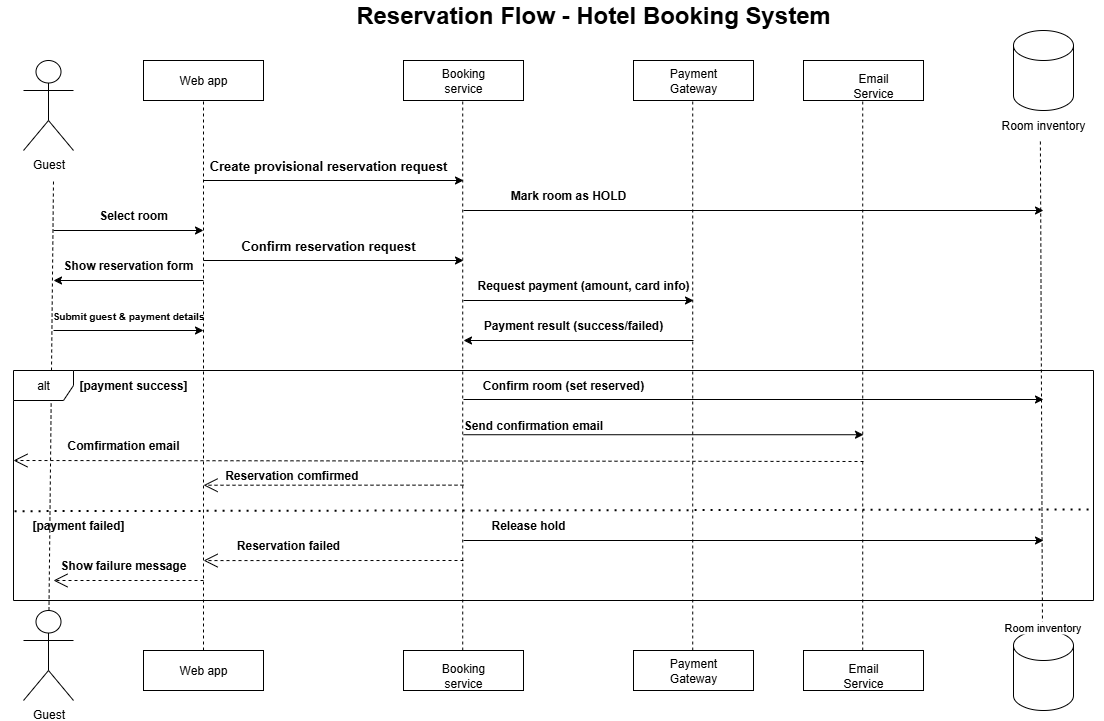

The diagram above was exported from draw.io. Its source (the exported page's mxGraphModel, read from the mxfile embedded in the PNG):
<mxGraphModel dx="1029" dy="817" grid="1" gridSize="10" guides="1" tooltips="1" connect="1" arrows="1" fold="1" page="1" pageScale="1" pageWidth="850" pageHeight="1100" math="0" shadow="0">
  <root>
    <mxCell id="0" />
    <mxCell id="1" parent="0" />
    <mxCell id="UqrQ8qsRZxsZKywexacs-19" value="" style="endArrow=none;dashed=1;html=1;rounded=0;entryX=0.5;entryY=1;entryDx=0;entryDy=0;exitX=0.5;exitY=0;exitDx=0;exitDy=0;" parent="1" source="UqrQ8qsRZxsZKywexacs-10" target="UqrQ8qsRZxsZKywexacs-5" edge="1">
      <mxGeometry width="50" height="50" relative="1" as="geometry">
        <mxPoint x="640" y="530" as="sourcePoint" />
        <mxPoint x="690" y="480" as="targetPoint" />
      </mxGeometry>
    </mxCell>
    <mxCell id="UqrQ8qsRZxsZKywexacs-1" value="Guest" style="shape=umlActor;verticalLabelPosition=bottom;verticalAlign=top;html=1;outlineConnect=0;" parent="1" vertex="1">
      <mxGeometry x="290" y="190" width="50" height="90" as="geometry" />
    </mxCell>
    <mxCell id="UqrQ8qsRZxsZKywexacs-2" value="Guest" style="shape=umlActor;verticalLabelPosition=bottom;verticalAlign=top;html=1;outlineConnect=0;" parent="1" vertex="1">
      <mxGeometry x="290" y="740" width="50" height="90" as="geometry" />
    </mxCell>
    <mxCell id="UqrQ8qsRZxsZKywexacs-5" value="" style="rounded=1;whiteSpace=wrap;html=1;arcSize=0;" parent="1" vertex="1">
      <mxGeometry x="410" y="190" width="120" height="40" as="geometry" />
    </mxCell>
    <mxCell id="UqrQ8qsRZxsZKywexacs-6" value="" style="rounded=1;whiteSpace=wrap;html=1;arcSize=0;" parent="1" vertex="1">
      <mxGeometry x="670" y="190" width="120" height="40" as="geometry" />
    </mxCell>
    <mxCell id="UqrQ8qsRZxsZKywexacs-7" value="" style="rounded=1;whiteSpace=wrap;html=1;arcSize=0;" parent="1" vertex="1">
      <mxGeometry x="900" y="190" width="120" height="40" as="geometry" />
    </mxCell>
    <mxCell id="UqrQ8qsRZxsZKywexacs-8" value="" style="rounded=1;whiteSpace=wrap;html=1;arcSize=0;" parent="1" vertex="1">
      <mxGeometry x="1070" y="190" width="120" height="40" as="geometry" />
    </mxCell>
    <mxCell id="UqrQ8qsRZxsZKywexacs-10" value="" style="rounded=1;whiteSpace=wrap;html=1;arcSize=0;" parent="1" vertex="1">
      <mxGeometry x="410" y="780" width="120" height="40" as="geometry" />
    </mxCell>
    <mxCell id="UqrQ8qsRZxsZKywexacs-11" value="" style="rounded=1;whiteSpace=wrap;html=1;arcSize=0;" parent="1" vertex="1">
      <mxGeometry x="670" y="780" width="120" height="40" as="geometry" />
    </mxCell>
    <mxCell id="UqrQ8qsRZxsZKywexacs-12" value="" style="rounded=1;whiteSpace=wrap;html=1;arcSize=0;" parent="1" vertex="1">
      <mxGeometry x="900" y="780" width="120" height="40" as="geometry" />
    </mxCell>
    <mxCell id="UqrQ8qsRZxsZKywexacs-13" value="" style="rounded=1;whiteSpace=wrap;html=1;arcSize=0;" parent="1" vertex="1">
      <mxGeometry x="1070" y="780" width="120" height="40" as="geometry" />
    </mxCell>
    <mxCell id="UqrQ8qsRZxsZKywexacs-14" value="" style="shape=cylinder3;whiteSpace=wrap;html=1;boundedLbl=1;backgroundOutline=1;size=15;" parent="1" vertex="1">
      <mxGeometry x="1280" y="160" width="60" height="80" as="geometry" />
    </mxCell>
    <mxCell id="UqrQ8qsRZxsZKywexacs-15" value="" style="shape=cylinder3;whiteSpace=wrap;html=1;boundedLbl=1;backgroundOutline=1;size=15;" parent="1" vertex="1">
      <mxGeometry x="1280" y="760" width="60" height="80" as="geometry" />
    </mxCell>
    <mxCell id="UqrQ8qsRZxsZKywexacs-20" value="" style="endArrow=none;dashed=1;html=1;rounded=0;entryX=0.5;entryY=1;entryDx=0;entryDy=0;exitX=0.5;exitY=0;exitDx=0;exitDy=0;" parent="1" edge="1">
      <mxGeometry width="50" height="50" relative="1" as="geometry">
        <mxPoint x="729.23" y="780" as="sourcePoint" />
        <mxPoint x="729.23" y="230" as="targetPoint" />
      </mxGeometry>
    </mxCell>
    <mxCell id="UqrQ8qsRZxsZKywexacs-21" value="" style="endArrow=none;dashed=1;html=1;rounded=0;entryX=0.5;entryY=1;entryDx=0;entryDy=0;exitX=0.5;exitY=0;exitDx=0;exitDy=0;" parent="1" edge="1">
      <mxGeometry width="50" height="50" relative="1" as="geometry">
        <mxPoint x="959.23" y="780" as="sourcePoint" />
        <mxPoint x="959.23" y="230" as="targetPoint" />
      </mxGeometry>
    </mxCell>
    <mxCell id="UqrQ8qsRZxsZKywexacs-22" value="" style="endArrow=none;dashed=1;html=1;rounded=0;entryX=0.5;entryY=1;entryDx=0;entryDy=0;exitX=0.5;exitY=0;exitDx=0;exitDy=0;" parent="1" edge="1">
      <mxGeometry width="50" height="50" relative="1" as="geometry">
        <mxPoint x="1129.23" y="780" as="sourcePoint" />
        <mxPoint x="1129.23" y="230" as="targetPoint" />
      </mxGeometry>
    </mxCell>
    <mxCell id="UqrQ8qsRZxsZKywexacs-23" value="" style="endArrow=none;dashed=1;html=1;rounded=0;entryX=0.474;entryY=0.983;entryDx=0;entryDy=0;entryPerimeter=0;" parent="1" target="UqrQ8qsRZxsZKywexacs-56" edge="1">
      <mxGeometry width="50" height="50" relative="1" as="geometry">
        <mxPoint x="1309" y="760" as="sourcePoint" />
        <mxPoint x="1309.23" y="240" as="targetPoint" />
      </mxGeometry>
    </mxCell>
    <mxCell id="UqrQ8qsRZxsZKywexacs-59" value="Room inventory" style="edgeLabel;html=1;align=center;verticalAlign=middle;resizable=0;points=[];" parent="UqrQ8qsRZxsZKywexacs-23" vertex="1" connectable="0">
      <mxGeometry x="-0.9825" relative="1" as="geometry">
        <mxPoint as="offset" />
      </mxGeometry>
    </mxCell>
    <mxCell id="UqrQ8qsRZxsZKywexacs-24" value="" style="endArrow=none;dashed=1;html=1;rounded=0;" parent="1" source="UqrQ8qsRZxsZKywexacs-2" edge="1">
      <mxGeometry width="50" height="50" relative="1" as="geometry">
        <mxPoint x="314.47" y="840" as="sourcePoint" />
        <mxPoint x="320" y="310" as="targetPoint" />
      </mxGeometry>
    </mxCell>
    <mxCell id="UqrQ8qsRZxsZKywexacs-26" value="" style="endArrow=classic;html=1;rounded=0;" parent="1" edge="1">
      <mxGeometry width="50" height="50" relative="1" as="geometry">
        <mxPoint x="320" y="360" as="sourcePoint" />
        <mxPoint x="470" y="360" as="targetPoint" />
      </mxGeometry>
    </mxCell>
    <mxCell id="UqrQ8qsRZxsZKywexacs-27" value="" style="endArrow=classic;html=1;rounded=0;" parent="1" edge="1">
      <mxGeometry width="50" height="50" relative="1" as="geometry">
        <mxPoint x="320" y="460" as="sourcePoint" />
        <mxPoint x="470" y="460" as="targetPoint" />
      </mxGeometry>
    </mxCell>
    <mxCell id="UqrQ8qsRZxsZKywexacs-28" value="" style="endArrow=classic;html=1;rounded=0;" parent="1" edge="1">
      <mxGeometry width="50" height="50" relative="1" as="geometry">
        <mxPoint x="470" y="410" as="sourcePoint" />
        <mxPoint x="320" y="410" as="targetPoint" />
      </mxGeometry>
    </mxCell>
    <mxCell id="UqrQ8qsRZxsZKywexacs-29" value="" style="endArrow=classic;html=1;rounded=0;" parent="1" edge="1">
      <mxGeometry width="50" height="50" relative="1" as="geometry">
        <mxPoint x="470" y="310" as="sourcePoint" />
        <mxPoint x="730" y="310" as="targetPoint" />
      </mxGeometry>
    </mxCell>
    <mxCell id="UqrQ8qsRZxsZKywexacs-30" value="" style="endArrow=classic;html=1;rounded=0;" parent="1" edge="1">
      <mxGeometry width="50" height="50" relative="1" as="geometry">
        <mxPoint x="470" y="390" as="sourcePoint" />
        <mxPoint x="730" y="390" as="targetPoint" />
      </mxGeometry>
    </mxCell>
    <mxCell id="UqrQ8qsRZxsZKywexacs-31" value="" style="endArrow=classic;html=1;rounded=0;" parent="1" edge="1">
      <mxGeometry width="50" height="50" relative="1" as="geometry">
        <mxPoint x="730" y="340" as="sourcePoint" />
        <mxPoint x="1310" y="340" as="targetPoint" />
      </mxGeometry>
    </mxCell>
    <mxCell id="UqrQ8qsRZxsZKywexacs-32" value="" style="endArrow=classic;html=1;rounded=0;" parent="1" edge="1">
      <mxGeometry width="50" height="50" relative="1" as="geometry">
        <mxPoint x="730" y="430" as="sourcePoint" />
        <mxPoint x="960" y="430" as="targetPoint" />
      </mxGeometry>
    </mxCell>
    <mxCell id="UqrQ8qsRZxsZKywexacs-33" value="" style="endArrow=classic;html=1;rounded=0;" parent="1" edge="1">
      <mxGeometry width="50" height="50" relative="1" as="geometry">
        <mxPoint x="960" y="470" as="sourcePoint" />
        <mxPoint x="730" y="470" as="targetPoint" />
      </mxGeometry>
    </mxCell>
    <mxCell id="UqrQ8qsRZxsZKywexacs-34" value="" style="endArrow=classic;html=1;rounded=0;" parent="1" edge="1">
      <mxGeometry width="50" height="50" relative="1" as="geometry">
        <mxPoint x="730" y="529" as="sourcePoint" />
        <mxPoint x="1310" y="529" as="targetPoint" />
      </mxGeometry>
    </mxCell>
    <mxCell id="UqrQ8qsRZxsZKywexacs-35" value="" style="endArrow=classic;html=1;rounded=0;" parent="1" edge="1">
      <mxGeometry width="50" height="50" relative="1" as="geometry">
        <mxPoint x="730" y="670" as="sourcePoint" />
        <mxPoint x="1310" y="670" as="targetPoint" />
      </mxGeometry>
    </mxCell>
    <mxCell id="UqrQ8qsRZxsZKywexacs-37" value="" style="endArrow=classic;html=1;rounded=0;" parent="1" edge="1">
      <mxGeometry width="50" height="50" relative="1" as="geometry">
        <mxPoint x="730" y="564.23" as="sourcePoint" />
        <mxPoint x="1130" y="564.23" as="targetPoint" />
      </mxGeometry>
    </mxCell>
    <mxCell id="UqrQ8qsRZxsZKywexacs-38" value="" style="endArrow=none;dashed=1;html=1;dashPattern=1 3;strokeWidth=2;rounded=0;exitX=0.001;exitY=0.627;exitDx=0;exitDy=0;exitPerimeter=0;" parent="1" edge="1">
      <mxGeometry width="50" height="50" relative="1" as="geometry">
        <mxPoint x="281.0800000000004" y="640.6700000000001" as="sourcePoint" />
        <mxPoint x="1360" y="639" as="targetPoint" />
      </mxGeometry>
    </mxCell>
    <mxCell id="UqrQ8qsRZxsZKywexacs-40" value="" style="endArrow=open;endSize=12;dashed=1;html=1;rounded=0;entryX=0;entryY=0.5;entryDx=0;entryDy=0;" parent="1" edge="1">
      <mxGeometry width="160" relative="1" as="geometry">
        <mxPoint x="1130" y="591" as="sourcePoint" />
        <mxPoint x="280" y="589.9999999999998" as="targetPoint" />
      </mxGeometry>
    </mxCell>
    <mxCell id="UqrQ8qsRZxsZKywexacs-45" value="" style="endArrow=open;endSize=12;dashed=1;html=1;rounded=0;entryX=0.176;entryY=0.864;entryDx=0;entryDy=0;entryPerimeter=0;" parent="1" edge="1">
      <mxGeometry width="160" relative="1" as="geometry">
        <mxPoint x="730" y="690" as="sourcePoint" />
        <mxPoint x="470.08000000000015" y="690.0799999999999" as="targetPoint" />
      </mxGeometry>
    </mxCell>
    <mxCell id="UqrQ8qsRZxsZKywexacs-47" value="" style="endArrow=open;endSize=12;dashed=1;html=1;rounded=0;" parent="1" edge="1">
      <mxGeometry width="160" relative="1" as="geometry">
        <mxPoint x="470" y="710" as="sourcePoint" />
        <mxPoint x="320" y="710" as="targetPoint" />
      </mxGeometry>
    </mxCell>
    <mxCell id="UqrQ8qsRZxsZKywexacs-48" value="Web app" style="text;html=1;align=center;verticalAlign=middle;whiteSpace=wrap;rounded=0;" parent="1" vertex="1">
      <mxGeometry x="440" y="195" width="60" height="30" as="geometry" />
    </mxCell>
    <mxCell id="UqrQ8qsRZxsZKywexacs-49" value="Web app" style="text;html=1;align=center;verticalAlign=middle;whiteSpace=wrap;rounded=0;" parent="1" vertex="1">
      <mxGeometry x="440" y="785" width="60" height="30" as="geometry" />
    </mxCell>
    <mxCell id="UqrQ8qsRZxsZKywexacs-50" value="Booking service&lt;span style=&quot;text-wrap-mode: nowrap; color: rgba(0, 0, 0, 0); font-family: monospace; font-size: 0px; text-align: start;&quot;&gt;%3CmxGraphModel%3E%3Croot%3E%3CmxCell%20id%3D%220%22%2F%3E%3CmxCell%20id%3D%221%22%20parent%3D%220%22%2F%3E%3CmxCell%20id%3D%222%22%20value%3D%22Web%20app%22%20style%3D%22text%3Bhtml%3D1%3Balign%3Dcenter%3BverticalAlign%3Dmiddle%3BwhiteSpace%3Dwrap%3Brounded%3D0%3B%22%20vertex%3D%221%22%20parent%3D%221%22%3E%3CmxGeometry%20x%3D%22220%22%20y%3D%2285%22%20width%3D%2260%22%20height%3D%2230%22%20as%3D%22geometry%22%2F%3E%3C%2FmxCell%3E%3C%2Froot%3E%3C%2FmxGraphModel%3E&lt;/span&gt;" style="text;html=1;align=center;verticalAlign=middle;whiteSpace=wrap;rounded=0;" parent="1" vertex="1">
      <mxGeometry x="700" y="195" width="60" height="30" as="geometry" />
    </mxCell>
    <mxCell id="UqrQ8qsRZxsZKywexacs-51" value="Booking service&lt;span style=&quot;text-wrap-mode: nowrap; color: rgba(0, 0, 0, 0); font-family: monospace; font-size: 0px; text-align: start;&quot;&gt;%3CmxGraphModel%3E%3Croot%3E%3CmxCell%20id%3D%220%22%2F%3E%3CmxCell%20id%3D%221%22%20parent%3D%220%22%2F%3E%3CmxCell%20id%3D%222%22%20value%3D%22Web%20app%22%20style%3D%22text%3Bhtml%3D1%3Balign%3Dcenter%3BverticalAlign%3Dmiddle%3BwhiteSpace%3Dwrap%3Brounded%3D0%3B%22%20vertex%3D%221%22%20parent%3D%221%22%3E%3CmxGeometry%20x%3D%22220%22%20y%3D%2285%22%20width%3D%2260%22%20height%3D%2230%22%20as%3D%22geometry%22%2F%3E%3C%2FmxCell%3E%3C%2Froot%3E%3C%2FmxGraphModel%3E&lt;/span&gt;" style="text;html=1;align=center;verticalAlign=middle;whiteSpace=wrap;rounded=0;" parent="1" vertex="1">
      <mxGeometry x="700" y="790" width="60" height="30" as="geometry" />
    </mxCell>
    <mxCell id="UqrQ8qsRZxsZKywexacs-52" value="Payment Gateway" style="text;html=1;align=center;verticalAlign=middle;whiteSpace=wrap;rounded=0;" parent="1" vertex="1">
      <mxGeometry x="930" y="195" width="60" height="30" as="geometry" />
    </mxCell>
    <mxCell id="UqrQ8qsRZxsZKywexacs-53" value="Payment Gateway" style="text;html=1;align=center;verticalAlign=middle;whiteSpace=wrap;rounded=0;" parent="1" vertex="1">
      <mxGeometry x="930" y="785" width="60" height="30" as="geometry" />
    </mxCell>
    <mxCell id="UqrQ8qsRZxsZKywexacs-54" value="Email Service" style="text;html=1;align=center;verticalAlign=middle;whiteSpace=wrap;rounded=0;" parent="1" vertex="1">
      <mxGeometry x="1110" y="200" width="60" height="30" as="geometry" />
    </mxCell>
    <mxCell id="UqrQ8qsRZxsZKywexacs-55" value="Email Service" style="text;html=1;align=center;verticalAlign=middle;whiteSpace=wrap;rounded=0;" parent="1" vertex="1">
      <mxGeometry x="1100" y="790" width="60" height="30" as="geometry" />
    </mxCell>
    <mxCell id="UqrQ8qsRZxsZKywexacs-56" value="Room inventory" style="text;html=1;align=center;verticalAlign=middle;whiteSpace=wrap;rounded=0;" parent="1" vertex="1">
      <mxGeometry x="1250" y="240" width="120" height="30" as="geometry" />
    </mxCell>
    <mxCell id="gSOjvupelrM4EY7V3VDm-1" value="Select room" style="text;html=1;align=center;verticalAlign=middle;whiteSpace=wrap;rounded=0;fontStyle=1" vertex="1" parent="1">
      <mxGeometry x="320" y="330" width="160" height="30" as="geometry" />
    </mxCell>
    <mxCell id="gSOjvupelrM4EY7V3VDm-3" value="Show reservation form" style="text;html=1;align=center;verticalAlign=middle;whiteSpace=wrap;rounded=0;fontStyle=1" vertex="1" parent="1">
      <mxGeometry x="315" y="380" width="160" height="30" as="geometry" />
    </mxCell>
    <mxCell id="gSOjvupelrM4EY7V3VDm-4" value="&lt;font style=&quot;font-size: 10px;&quot;&gt;Submit guest &amp;amp; payment details&lt;/font&gt;" style="text;html=1;align=center;verticalAlign=middle;whiteSpace=wrap;rounded=0;fontStyle=1" vertex="1" parent="1">
      <mxGeometry x="310" y="430" width="170" height="30" as="geometry" />
    </mxCell>
    <mxCell id="gSOjvupelrM4EY7V3VDm-5" value="&lt;div&gt;&lt;font style=&quot;font-size: 13px;&quot;&gt;Create provisional reservation request&lt;/font&gt;&lt;/div&gt;" style="text;html=1;align=center;verticalAlign=middle;whiteSpace=wrap;rounded=0;fontStyle=1" vertex="1" parent="1">
      <mxGeometry x="475" y="280" width="240" height="30" as="geometry" />
    </mxCell>
    <mxCell id="gSOjvupelrM4EY7V3VDm-7" value="&lt;div&gt;&lt;font style=&quot;font-size: 13px;&quot;&gt;Confirm reservation request&lt;/font&gt;&lt;/div&gt;" style="text;html=1;align=center;verticalAlign=middle;whiteSpace=wrap;rounded=0;fontStyle=1" vertex="1" parent="1">
      <mxGeometry x="475" y="360" width="240" height="30" as="geometry" />
    </mxCell>
    <mxCell id="gSOjvupelrM4EY7V3VDm-8" value="Mark room as HOLD" style="text;html=1;align=center;verticalAlign=middle;whiteSpace=wrap;rounded=0;fontStyle=1" vertex="1" parent="1">
      <mxGeometry x="715" y="310" width="240" height="30" as="geometry" />
    </mxCell>
    <mxCell id="gSOjvupelrM4EY7V3VDm-12" value="alt" style="shape=umlFrame;whiteSpace=wrap;html=1;pointerEvents=0;" vertex="1" parent="1">
      <mxGeometry x="280" y="500" width="1080" height="230" as="geometry" />
    </mxCell>
    <mxCell id="gSOjvupelrM4EY7V3VDm-16" value="Request payment (amount, card info)" style="text;html=1;align=center;verticalAlign=middle;whiteSpace=wrap;rounded=0;fontStyle=1" vertex="1" parent="1">
      <mxGeometry x="730" y="400" width="240" height="30" as="geometry" />
    </mxCell>
    <mxCell id="gSOjvupelrM4EY7V3VDm-17" value="Payment result (success/failed)" style="text;html=1;align=center;verticalAlign=middle;whiteSpace=wrap;rounded=0;fontStyle=1" vertex="1" parent="1">
      <mxGeometry x="720" y="440" width="240" height="30" as="geometry" />
    </mxCell>
    <mxCell id="gSOjvupelrM4EY7V3VDm-18" value="&lt;b&gt;[payment success]&lt;/b&gt;" style="text;html=1;align=center;verticalAlign=middle;whiteSpace=wrap;rounded=0;" vertex="1" parent="1">
      <mxGeometry x="325" y="500" width="150" height="30" as="geometry" />
    </mxCell>
    <mxCell id="gSOjvupelrM4EY7V3VDm-19" value="&lt;b&gt;[payment failed]&lt;/b&gt;" style="text;html=1;align=center;verticalAlign=middle;whiteSpace=wrap;rounded=0;" vertex="1" parent="1">
      <mxGeometry x="270" y="640" width="150" height="30" as="geometry" />
    </mxCell>
    <mxCell id="gSOjvupelrM4EY7V3VDm-21" value="Comfirmation email" style="text;html=1;align=center;verticalAlign=middle;whiteSpace=wrap;rounded=0;fontStyle=1" vertex="1" parent="1">
      <mxGeometry x="310" y="560" width="160" height="30" as="geometry" />
    </mxCell>
    <mxCell id="gSOjvupelrM4EY7V3VDm-22" value="Show failure message" style="text;html=1;align=center;verticalAlign=middle;whiteSpace=wrap;rounded=0;fontStyle=1" vertex="1" parent="1">
      <mxGeometry x="310" y="680" width="160" height="30" as="geometry" />
    </mxCell>
    <mxCell id="gSOjvupelrM4EY7V3VDm-24" value="&amp;nbsp;" style="text;html=1;align=center;verticalAlign=middle;whiteSpace=wrap;rounded=0;" vertex="1" parent="1">
      <mxGeometry x="470" y="660" width="160" height="30" as="geometry" />
    </mxCell>
    <mxCell id="gSOjvupelrM4EY7V3VDm-29" value="" style="endArrow=open;endSize=12;dashed=1;html=1;rounded=0;entryX=0.176;entryY=0.864;entryDx=0;entryDy=0;entryPerimeter=0;" edge="1" parent="1">
      <mxGeometry width="160" relative="1" as="geometry">
        <mxPoint x="729.9999999999999" y="614.64" as="sourcePoint" />
        <mxPoint x="470.08000000000004" y="614.7199999999999" as="targetPoint" />
      </mxGeometry>
    </mxCell>
    <mxCell id="gSOjvupelrM4EY7V3VDm-30" value="Reservation comfirmed&amp;nbsp;" style="text;html=1;align=center;verticalAlign=middle;whiteSpace=wrap;rounded=0;fontStyle=1" vertex="1" parent="1">
      <mxGeometry x="480" y="590" width="160" height="30" as="geometry" />
    </mxCell>
    <mxCell id="gSOjvupelrM4EY7V3VDm-32" value="Reservation failed" style="text;html=1;align=center;verticalAlign=middle;whiteSpace=wrap;rounded=0;fontStyle=1" vertex="1" parent="1">
      <mxGeometry x="475" y="660" width="160" height="30" as="geometry" />
    </mxCell>
    <mxCell id="gSOjvupelrM4EY7V3VDm-33" value="Release hold" style="text;html=1;align=center;verticalAlign=middle;whiteSpace=wrap;rounded=0;fontStyle=1" vertex="1" parent="1">
      <mxGeometry x="715" y="640" width="160" height="30" as="geometry" />
    </mxCell>
    <mxCell id="gSOjvupelrM4EY7V3VDm-34" value="&lt;b&gt;Confirm room (set reserved)&lt;/b&gt;" style="text;html=1;align=center;verticalAlign=middle;whiteSpace=wrap;rounded=0;" vertex="1" parent="1">
      <mxGeometry x="730" y="500" width="200" height="30" as="geometry" />
    </mxCell>
    <mxCell id="gSOjvupelrM4EY7V3VDm-35" value="Send confirmation email" style="text;html=1;align=center;verticalAlign=middle;whiteSpace=wrap;rounded=0;fontStyle=1" vertex="1" parent="1">
      <mxGeometry x="720" y="540" width="160" height="30" as="geometry" />
    </mxCell>
    <mxCell id="gSOjvupelrM4EY7V3VDm-37" value="&lt;b&gt;&lt;font style=&quot;font-size: 24px;&quot;&gt;Reservation Flow - Hotel Booking System&lt;/font&gt;&lt;/b&gt;" style="text;html=1;align=center;verticalAlign=middle;whiteSpace=wrap;rounded=0;" vertex="1" parent="1">
      <mxGeometry x="540" y="130" width="640" height="30" as="geometry" />
    </mxCell>
  </root>
</mxGraphModel>